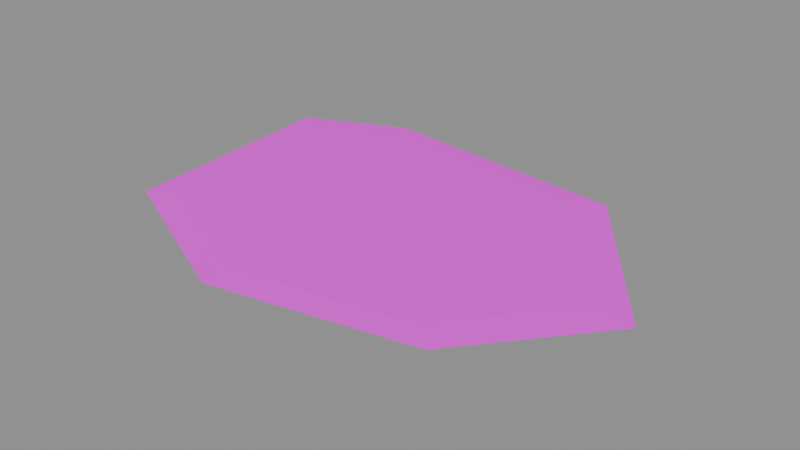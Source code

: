 # Source: SM_Arena_Puddle_B.blend  (saved by Blender 5.2.45; exported with 4.5.12 LTS)
import bpy
from mathutils import Matrix  # noqa: F401  (used for matrix-valued properties, if any)

bpy.ops.wm.read_factory_settings(use_empty=True)
scene = bpy.context.scene
scene.name = 'SM_Arena_Puddle_B'

# ---- collections
col_sm_arena_puddle_b = bpy.data.collections.new('SM_Arena_Puddle_B'); scene.collection.children.link(col_sm_arena_puddle_b)

# ---- images (referenced by path relative to the original .blend; pixels are not part of the script)
import os
ASSET_DIR = os.environ.get("B2B_ASSET_DIR", "")  # directory of the original .blend (textures are referenced by path, not embedded)
HERE = os.path.dirname(os.path.abspath(__file__))  # packed textures are extracted next to this script under _unpacked/

def load_image(name, relpath, width, height, colorspace="sRGB"):
    """Load a texture the original file referenced (path relative to the .blend, or extracted next to this script)."""
    p = next((c for c in (os.path.join(HERE, relpath), os.path.join(ASSET_DIR, relpath)) if relpath and os.path.exists(c)), "")
    if p:
        img = bpy.data.images.load(p, check_existing=True)
        img.name = name
    else:  # same state as the original file: an image datablock whose file is absent (Cycles renders it pink)
        img = bpy.data.images.new(name, width, height)
        img.source = "FILE"
        img.filepath = "//" + (relpath or name)
    img.colorspace_settings.name = colorspace
    return img
img_t_palette = load_image('T_Palette', 'T_Palette.png', 1024, 1024, 'sRGB')

# ---- materials (node trees are filled in below, after node groups)
mat_m_palette = bpy.data.materials.new('M_Palette')

# ---- material node trees
mat_m_palette.use_nodes = True; mat_m_palette.node_tree.nodes.clear()
_N = mat_m_palette.node_tree.nodes; _L = mat_m_palette.node_tree.links
n0 = _N.new('ShaderNodeOutputMaterial'); n0.name = 'Material Output'; n0.location = (0, 0)
n1 = _N.new('ShaderNodeBsdfPrincipled'); n1.name = 'Principled BSDF'; n1.location = (0, 0)
n1.inputs[2].default_value = 1.0
n1.inputs[10].default_value = 0.005
n2 = _N.new('ShaderNodeTexImage'); n2.name = 'Image Texture'; n2.location = (0, 0)
n2.image = img_t_palette
n2.interpolation = 'Closest'
_L.new(n2.outputs[0], n1.inputs[0])
_L.new(n1.outputs[0], n0.inputs[0])
n0.is_active_output = True

# ---- meshes
me_sm_arena_puddle_b = bpy.data.meshes.new('SM_Arena_Puddle_B')
me_sm_arena_puddle_b.from_pydata([(0.5269, -0.0377, 0.006), (0.2907, 0.2825, 0.006), (-0.2055, 0.3341, 0.006), (-0.4005, 0.247, 0.006), (-0.3741, -0.1949, 0.006), (-0.04696, -0.3486, 0.006), (0.3311, -0.2736, 0.006), (0.4466, -0.03195, 0.008), (0.2464, 0.2394, 0.008), (-0.1742, 0.2831, 0.008), (-0.3394, 0.2093, 0.008), (-0.317, -0.1652, 0.008), (-0.0398, -0.2954, 0.008), (0.2806, -0.2318, 0.008), (0.0, 0.0, 0.008)], [], [(1, 7, 0), (7, 8, 14), (2, 8, 1), (8, 9, 14), (2, 10, 9), (9, 10, 14), (4, 10, 3), (10, 11, 14), (5, 11, 4), (11, 12, 14), (5, 13, 12), (12, 13, 14), (6, 7, 13), (13, 7, 14), (1, 8, 7), (2, 9, 8), (2, 3, 10), (4, 11, 10), (5, 12, 11), (5, 6, 13), (6, 0, 7)])
_uv = me_sm_arena_puddle_b.uv_layers.new(name='UVMap')
_uv.uv.foreach_set('vector', [0.9062, 0.9062, 0.9062, 0.9062, 0.9062, 0.9062, 0.1562, 0.7812, 0.1562, 0.7812, 0.1562, 0.7812, 0.9062, 0.9062, 0.9062, 0.9062, 0.9062, 0.9062, 0.1562, 0.7812, 0.1562, 0.7812, 0.1562, 0.7812, 0.9062, 0.9062, 0.9062, 0.9062, 0.9062, 0.9062, 0.1562, 0.7812, 0.1562, 0.7812, 0.1562, 0.7812, 0.9062, 0.9062, 0.9062, 0.9062, 0.9062, 0.9062, 0.1562, 0.7812, 0.1562, 0.7812, 0.1562, 0.7812, 0.9062, 0.9062, 0.9062, 0.9062, 0.9062, 0.9062, 0.3438, 0.7812, 0.3438, 0.7812, 0.3438, 0.7812, 0.9062, 0.9062, 0.9062, 0.9062, 0.9062, 0.9062, 0.1562, 0.7812, 0.1562, 0.7812, 0.1562, 0.7812, 0.9062, 0.9062, 0.9062, 0.9062, 0.9062, 0.9062, 0.1562, 0.7812, 0.1562, 0.7812, 0.1562, 0.7812, 0.9062, 0.9062, 0.9062, 0.9062, 0.9062, 0.9062, 0.9062, 0.9062, 0.9062, 0.9062, 0.9062, 0.9062, 0.9062, 0.9062, 0.9062, 0.9062, 0.9062, 0.9062, 0.9062, 0.9062, 0.9062, 0.9062, 0.9062, 0.9062, 0.9062, 0.9062, 0.9062, 0.9062, 0.9062, 0.9062, 0.9062, 0.9062, 0.9062, 0.9062, 0.9062, 0.9062, 0.9062, 0.9062, 0.9062, 0.9062, 0.9062, 0.9062])
me_sm_arena_puddle_b.materials.append(mat_m_palette)
me_sm_arena_puddle_b.update()

# ---- objects
ob_sm_arena_puddle_b = bpy.data.objects.new('SM_Arena_Puddle_B', me_sm_arena_puddle_b)

# ---- transforms, parenting, visibility, modifiers, constraints
ob_sm_arena_puddle_b.location = (0.0, 0.0, 0.0)

# ---- collection membership
col_sm_arena_puddle_b.objects.link(ob_sm_arena_puddle_b)

# ---- scene / render settings (as saved in the file)
scene.frame_start = 1; scene.frame_end = 250; scene.frame_set(1)
scene.render.engine = 'BLENDER_EEVEE_NEXT'
scene.render.image_settings.exr_codec = 'NONE'
scene.render.use_bake_clear = False
scene.render.bake_margin = 0
scene.render.bake_bias = 0.0
scene.render.bake_samples = 0
scene.render.simplify_subdivision_render = 0
scene.render.simplify_child_particles_render = 0.0
scene.render.compositor_device = 'GPU'
scene.eevee.use_volume_custom_range = False
scene.eevee.gtao_distance = 0.0
scene.eevee.use_fast_gi = False
scene.eevee.fast_gi_thickness_near = 0.1
scene.eevee.fast_gi_thickness_far = 0.0
scene.eevee.ray_tracing_options.screen_trace_thickness = 0.1
bpy.context.view_layer.update()

# ---- added for rendering (the .blend has no active camera and no usable light): camera, sun + grey world if the file has none
cam_auto = bpy.data.cameras.new('AutoCamera')
cam_auto.lens = 50.0
cam_auto.sensor_width = 36.0
cam_auto.clip_end = 1000.0
ob_auto_camera = bpy.data.objects.new('AutoCamera', cam_auto)
scene.collection.objects.link(ob_auto_camera)
ob_auto_camera.location = (1.1287, -1.28583, 0.859394)
ob_auto_camera.rotation_euler = (1.09748, -7.21219e-08, 0.694738)
scene.camera = ob_auto_camera
light_auto_sun = bpy.data.lights.new('AutoSun', 'SUN')
light_auto_sun.energy = 3.0
light_auto_sun.angle = 0.0523599
ob_auto_sun = bpy.data.objects.new('AutoSun', light_auto_sun)
scene.collection.objects.link(ob_auto_sun)
ob_auto_sun.rotation_euler = (0.872665, 0.174533, 0.523599)
if scene.world is None:
    world_auto = bpy.data.worlds.new('AutoWorld')
    world_auto.color = (0.3, 0.3, 0.3)
    scene.world = world_auto
bpy.context.view_layer.update()
